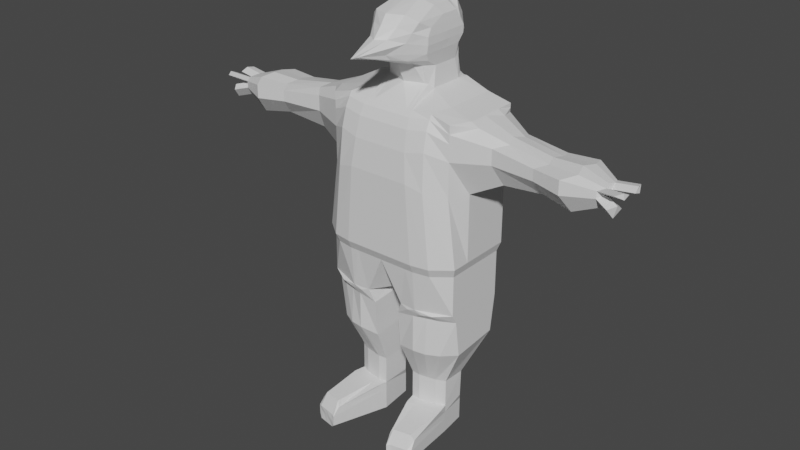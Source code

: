 # Source: TinyPenguin.blend  (saved by Blender 3.1.7; exported with 4.5.12 LTS)
import bpy
from mathutils import Matrix  # noqa: F401  (used for matrix-valued properties, if any)

bpy.ops.wm.read_factory_settings(use_empty=True)
scene = bpy.context.scene
scene.name = 'Scene'

# ---- collections
col_collection = bpy.data.collections.new('Collection'); scene.collection.children.link(col_collection)

# ---- materials (node trees are filled in below, after node groups)
mat_material_001 = bpy.data.materials.new('Material.001')
mat_material_001.use_transparent_shadow = False

# ---- material node trees
mat_material_001.use_nodes = True; mat_material_001.node_tree.nodes.clear()
_N = mat_material_001.node_tree.nodes; _L = mat_material_001.node_tree.links
n0 = _N.new('ShaderNodeBsdfPrincipled'); n0.name = 'Principled BSDF'; n0.location = (10, 300)
n0.distribution = 'GGX'
n0.subsurface_method = 'RANDOM_WALK_SKIN'
n0.inputs[3].default_value = 1.45
n0.inputs[27].default_value = (0.0, 0.0, 0.0, 1.0)
n0.inputs[28].default_value = 1.0
n1 = _N.new('ShaderNodeOutputMaterial'); n1.name = 'Material Output'; n1.location = (300, 300)
_L.new(n0.outputs[0], n1.inputs[0])
n1.is_active_output = True

# ---- world
world_world = bpy.data.worlds.new('World'); scene.world = world_world
world_world.use_nodes = True; world_world.node_tree.nodes.clear()
_N = world_world.node_tree.nodes; _L = world_world.node_tree.links
n0 = _N.new('ShaderNodeOutputWorld'); n0.name = 'World Output'; n0.location = (300, 300)
n1 = _N.new('ShaderNodeBackground'); n1.name = 'Background'; n1.location = (10, 300)
n1.inputs[0].default_value = (0.05088, 0.05088, 0.05088, 1.0)
_L.new(n1.outputs[0], n0.inputs[0])
n0.is_active_output = True
world_world.color = (0.05088, 0.05088, 0.05088)
world_world.use_sun_shadow = False
world_world.sun_shadow_jitter_overblur = 0.0

# ---- meshes
me_cube_002 = bpy.data.meshes.new('Cube.002')
me_cube_002.from_pydata([(0.0, -0.2341, 0.5156), (0.0, 0.4059, 3.288), (0.0, 1.35, 0.5156), (0.0, 1.44, 3.285), (1.316, 0.08298, 0.5156), (1.157, 0.08298, 2.937), (1.316, 1.35, 0.5156), (1.316, 1.44, 2.937), (0.6581, 1.35, 0.5156), (0.4436, 1.231, 3.211), (0.6581, -0.2341, 0.5156), (0.4436, 0.6104, 3.214), (0.0, 0.5434, 4.618), (0.0, 1.022, 4.615), (0.4674, 0.7796, 4.355), (0.4674, 1.107, 4.353), (0.329, 1.35, 0.5156), (0.329, 0.5173, 3.288), (0.329, 1.346, 3.285), (0.329, -0.2341, 0.5156), (0.1935, 0.5434, 4.605), (0.1935, 1.022, 4.602), (0.0, -0.8061, 3.945), (0.0, 1.44, 3.819), (0.4793, 1.155, 3.819), (0.4793, 0.3753, 3.822), (0.02876, -0.6947, 3.945), (0.329, 1.346, 3.819), (0.0, 1.44, 3.552), (0.4056, 1.175, 3.552), (0.0, 0.243, 3.616), (0.4056, 0.6891, 3.555), (0.2204, 0.3544, 3.616), (0.329, 1.346, 3.552), (0.0, -0.1356, 4.281), (0.5031, 0.3753, 4.089), (0.2204, -0.02418, 4.281), (0.329, 1.44, 4.217), (0.0, 1.44, 4.217), (0.5031, 1.25, 4.086), (0.0, -0.2341, 1.901), (0.0, 1.35, 1.901), (1.316, 1.35, 1.726), (1.157, 0.08298, 1.726), (0.5509, -0.2341, 1.901), (0.5509, 1.35, 1.901), (0.329, 1.35, 1.901), (0.329, -0.2341, 1.901), (0.0, -0.1804, 2.399), (0.0, 1.44, 2.593), (1.316, 1.44, 2.331), (1.157, 0.08298, 2.331), (0.4972, -0.1804, 2.399), (0.4972, 1.44, 2.593), (0.329, 1.44, 2.593), (0.329, -0.1804, 2.399), (0.0, -0.1004, 2.746), (0.0, 1.44, 2.939), (1.316, 1.44, 2.634), (1.157, 0.08298, 2.634), (0.4704, -0.1004, 2.746), (0.4704, 1.44, 2.939), (0.329, 1.44, 2.939), (0.329, -0.1004, 2.746), (0.0, -0.01921, 2.919), (0.0, 1.44, 3.112), (1.316, 1.44, 2.785), (1.157, 0.08298, 2.785), (0.457, -0.01921, 2.919), (0.457, 1.44, 3.112), (0.329, 1.44, 3.112), (0.329, -0.01921, 2.919), (0.0, 0.08251, 3.005), (0.0, 1.44, 3.199), (1.316, 1.44, 2.861), (1.157, 0.08298, 2.861), (0.4503, 0.08251, 3.005), (0.4503, 1.44, 3.199), (0.329, 1.44, 3.199), (0.329, 0.08251, 3.005), (0.0, 1.44, 4.018), (0.4972, 1.249, 3.953), (0.0, -0.2888, 4.113), (0.5016, 0.3753, 3.955), (0.1661, -0.1774, 4.113), (0.329, 1.44, 4.018), (0.0, -0.2154, 3.781), (0.4436, 0.4487, 3.688), (0.1661, -0.1039, 3.781), (0.329, 1.346, 3.686), (0.0, 1.44, 3.686), (0.4436, 1.175, 3.686), (0.3863, 1.346, 3.285), (0.4936, -0.2341, 0.5156), (0.3251, 1.073, 4.517), (0.4936, 1.35, 0.5156), (0.3863, 0.5375, 3.288), (0.3764, 0.6615, 4.501), (0.3863, 1.289, 3.819), (0.1557, -0.2062, 3.883), (0.332, 0.4631, 3.586), (0.3863, 1.289, 3.552), (0.3922, 1.353, 4.178), (0.3856, 0.129, 4.185), (0.44, -0.2341, 1.901), (0.44, 1.35, 1.901), (0.4131, -0.1804, 2.399), (0.4131, 1.44, 2.593), (0.3997, -0.1004, 2.746), (0.3997, 1.44, 2.939), (0.393, -0.01921, 2.919), (0.393, 1.44, 3.112), (0.3897, 0.08251, 3.005), (0.3897, 1.44, 3.199), (0.3317, 0.05242, 4.034), (0.4131, 1.384, 3.985), (0.3049, 0.1259, 3.734), (0.3863, 1.289, 3.686), (0.0, 0.7616, 0.5156), (0.0, 0.8351, 3.285), (1.316, 0.7616, 0.5156), (1.316, 0.7616, 2.937), (0.4436, 0.9887, 3.211), (0.6579, -0.1048, -0.3741), (0.0, 0.8067, 4.615), (0.4674, 0.9952, 4.353), (0.1935, 0.8067, 4.602), (0.4793, 0.9152, 3.819), (0.0, 0.2732, 3.881), (0.0, 0.7536, 3.583), (0.4056, 1.028, 3.552), (0.5031, 0.8483, 4.086), (0.0, 0.6084, 4.248), (1.316, 0.7616, 1.726), (0.0, 0.7616, 1.901), (0.0, 0.7616, 2.593), (0.9335, 1.35, 1.813), (0.0, 0.7616, 2.939), (0.0, 0.7616, 3.112), (0.8541, -0.1783, 1.813), (0.0, 0.7616, 3.199), (0.0, 0.5318, 4.064), (0.4972, 0.9152, 3.953), (0.0, 0.5686, 3.732), (0.4436, 0.9519, 3.686), (0.3764, 0.9009, 4.498), (0.6579, 1.301, -0.3741), (0.0, 1.138, 3.285), (1.316, 1.101, 0.5156), (0.0, 0.9198, 4.615), (0.0, 0.8567, 3.85), (0.0, 1.097, 3.568), (0.0, 1.024, 4.232), (0.0, 1.101, 1.901), (0.0, 1.101, 2.593), (0.0, 1.101, 2.939), (0.0, 1.101, 3.112), (0.0, 1.101, 3.199), (0.0, 0.986, 4.041), (0.0, 1.004, 3.709), (0.0, 1.101, 0.5156), (1.316, 1.101, 2.937), (0.4436, 1.071, 3.211), (0.4674, 1.084, 4.353), (0.1935, 0.9198, 4.602), (1.267, 0.1287, -0.3741), (0.4793, 1.101, 3.819), (0.4056, 1.091, 3.552), (0.5031, 1.001, 4.086), (1.316, 1.101, 1.726), (0.8005, 0.1564, 3.037), (0.9871, 1.35, 0.5156), (1.449, 1.101, 2.861), (0.4972, 1.101, 3.953), (0.4436, 1.053, 3.686), (0.3764, 1.002, 4.498), (0.0, 0.4223, 0.5156), (1.316, 0.4223, 2.937), (0.4436, 0.8635, 3.211), (1.267, 1.301, -0.3741), (0.4674, 0.8805, 4.353), (0.1935, 0.6953, 4.602), (0.4793, 0.7534, 3.819), (0.4056, 0.9226, 3.552), (0.5031, 0.7199, 4.086), (1.316, 0.4223, 1.726), (0.9871, -0.1783, 0.5156), (0.8799, 1.44, 3.037), (1.449, 0.4223, 2.861), (0.5016, 0.7534, 3.953), (0.4436, 0.8085, 3.686), (0.3764, 0.8014, 4.498), (0.0, 0.5325, 3.285), (1.316, 0.4223, 0.5156), (0.0, 0.6953, 4.615), (0.0, -0.3104, 3.911), (0.0, 0.4103, 3.598), (0.0, 0.1925, 4.263), (0.0, 0.4223, 1.901), (0.0, 0.4223, 2.593), (0.0, 0.4223, 2.939), (0.0, 0.4223, 3.112), (0.0, 0.4223, 3.199), (0.0, 0.07762, 4.087), (0.0, 0.1327, 3.755), (0.8273, -0.1243, 2.462), (0.9067, 1.44, 2.462), (0.8139, -0.04425, 2.787), (0.8933, 1.44, 2.787), (0.8072, 0.03696, 2.949), (0.8866, 1.44, 2.949), (0.8039, 0.08298, 3.03), (0.8833, 1.44, 3.03), (0.8799, 0.7983, 3.037), (0.3535, 1.301, -0.3741), (0.8799, 1.119, 3.037), (0.8799, 0.4774, 3.037), (0.0, 0.4426, -0.3741), (0.0, -0.0133, 4.449), (0.488, 0.4625, 4.222), (0.2747, 0.09814, 4.449), (0.329, 1.284, 4.486), (0.0, 1.284, 4.486), (0.488, 1.178, 4.219), (0.4191, 1.213, 4.345), (0.4396, 0.2338, 4.336), (0.488, 0.8561, 4.219), (0.0, 0.5651, 4.431), (0.0, 0.8982, 4.424), (0.488, 0.9686, 4.219), (0.488, 0.7674, 4.219), (0.0, 0.232, 4.439), (0.0, 0.4426, 0.3584), (0.0, -0.1645, 0.3584), (0.3535, 1.301, 0.3584), (0.0, 1.301, 0.3584), (1.267, 1.07, 0.3584), (1.267, 1.301, 0.3584), (0.9622, -0.113, 0.3584), (1.267, 0.1287, 0.3584), (0.9622, 1.301, 0.3584), (0.6579, 1.301, 0.3584), (0.5057, -0.1645, 0.3584), (0.6579, -0.1645, 0.3584), (0.5057, 1.301, 0.3584), (0.3535, -0.1645, 0.3584), (0.0, 1.07, 0.3584), (0.0, 0.7564, 0.3584), (1.267, 0.4426, 0.3584), (1.267, 0.7564, 0.3584), (0.3535, -0.08184, -0.3741), (0.0, 1.07, -0.3741), (1.267, 0.7564, -0.3741), (0.3535, 0.7564, -0.3741), (0.2513, 1.301, -0.5338), (1.267, 0.2266, -0.5442), (0.2513, -0.03724, -0.6076), (1.267, 1.301, -0.4703), (0.2513, 1.155, -1.217), (0.2513, 0.02627, -1.291), (1.267, 0.3218, -1.228), (1.267, 1.206, -1.154), (0.292, 0.8425, -1.945), (0.3052, 0.3027, -1.945), (0.9348, 0.426, -1.945), (0.948, 0.8425, -1.945), (0.3052, 0.8425, -2.459), (0.3052, 0.3027, -2.459), (0.9348, 0.426, -2.459), (0.9348, 0.8425, -2.459), (0.3604, 0.9185, -3.006), (0.3052, 0.3027, -3.006), (0.9348, 0.426, -3.009), (0.8795, 0.9185, -3.009), (0.347, 0.09671, -2.459), (0.9766, 0.2199, -2.459), (0.6114, -0.7805, -2.943), (1.048, -0.6573, -2.943), (1.86, 1.152, 2.552), (1.86, 1.152, 2.369), (1.764, 0.3307, 2.552), (1.764, 0.3307, 2.369), (3.055, 0.1509, 2.338), (1.764, 0.3307, 2.644), (1.86, 1.152, 2.644), (1.86, 0.9467, 2.003), (1.86, 0.7414, 2.003), (3.055, 0.1509, 2.5), (1.94, 0.9467, 2.69), (3.139, 1.147, 2.338), (3.139, 1.147, 2.5), (1.86, 0.536, 2.003), (1.94, 0.536, 2.69), (1.86, 0.7414, 2.736), (2.611, 1.095, 2.499), (2.611, 1.095, 2.366), (2.541, 0.2739, 2.499), (2.541, 0.2739, 2.366), (3.542, 0.3673, 2.356), (2.541, 0.2739, 2.565), (2.611, 1.095, 2.565), (2.611, 0.8898, 2.1), (2.611, 0.6845, 2.1), (3.542, 0.3673, 2.438), (2.669, 0.8898, 2.598), (3.542, 0.3673, 2.479), (3.641, 0.4938, 2.401), (2.611, 0.4792, 2.1), (2.669, 0.4792, 2.598), (2.611, 0.6845, 2.632), (3.962, 0.3709, 2.567), (3.055, 0.1509, 2.58), (3.139, 1.147, 2.58), (3.139, 0.8984, 2.016), (3.139, 0.6492, 2.016), (3.982, 0.4974, 2.51), (3.21, 0.8984, 2.621), (3.883, 0.2444, 2.547), (3.982, 0.3709, 2.469), (3.139, 0.4001, 2.016), (3.21, 0.4001, 2.621), (3.139, 0.6492, 2.661), (3.585, 0.8733, 2.438), (3.585, 0.8733, 2.356), (3.585, 0.8733, 2.479), (3.585, 0.7468, 2.192), (3.585, 0.6203, 2.192), (3.641, 0.7468, 2.401), (3.621, 0.7468, 2.499), (3.641, 0.6203, 2.442), (3.641, 0.6203, 2.319), (3.585, 0.4938, 2.192), (3.621, 0.4938, 2.499), (3.585, 0.6203, 2.52), (3.876, 0.5194, 2.256), (3.821, 0.3929, 2.129), (3.778, 0.2664, 2.293), (3.876, 0.3929, 2.338), (3.941, 0.9061, 2.513), (3.996, 0.7796, 2.435), (3.977, 0.7796, 2.534), (3.996, 0.6531, 2.476), (0.8795, 0.9185, -2.733), (0.3604, 0.9185, -2.733), (0.3052, 0.3027, -2.733), (0.9348, 0.426, -2.733), (0.6114, -0.7805, -2.755), (1.048, -0.6573, -2.755), (0.3604, 0.9185, -2.596), (0.3052, 0.3027, -2.596), (0.9348, 0.426, -2.596), (0.5854, -0.654, -2.596), (1.023, -0.5308, -2.596), (0.8795, 0.9185, -2.596), (0.8795, 0.9185, -2.87), (0.3604, 0.9185, -2.87), (0.3052, 0.3027, -2.87), (0.9348, 0.426, -2.87), (0.6114, -0.7805, -2.849), (1.048, -0.6573, -2.849), (0.8101, 1.301, -0.4703), (0.8101, 0.02669, -0.5442), (0.8101, 1.301, -1.154), (0.8101, -0.01414, -1.228), (0.62, 0.8251, -1.945), (0.62, 0.3189, -1.945), (0.62, 0.8251, -2.459), (0.62, 0.3189, -2.459), (0.62, 0.9185, -3.006), (0.62, 0.3644, -3.006), (0.6618, 0.1583, -2.459), (0.832, -0.7189, -3.006), (0.832, -0.7189, -2.733), (0.62, 0.9185, -2.733), (0.62, 0.9185, -2.596), (0.7946, -0.5924, -2.503), (0.8299, -0.7189, -2.849), (0.62, 0.9185, -2.87), (0.9622, 1.301, -0.4222), (0.9622, -0.04084, -0.4222), (0.5818, 1.301, -0.4703), (0.5818, 1.301, -1.154), (0.456, 0.8251, -1.945), (0.4626, 0.8251, -2.459), (0.4626, 0.9185, -3.006), (0.4626, 0.9185, -2.733), (0.4626, 0.9185, -2.596), (0.4626, 0.9185, -2.87), (0.5818, -0.04663, -0.5442), (0.5818, -0.04663, -1.228), (0.4626, 0.2881, -1.945), (0.4626, 0.2881, -2.459), (0.4626, 0.3335, -3.006), (0.5044, 0.1275, -2.459), (0.6746, -0.7497, -3.006), (0.6746, -0.7497, -2.733), (0.6373, -0.6232, -2.503), (0.7207, -0.7497, -2.849), (0.5057, 1.301, -0.4222), (1.038, 0.1, -0.5442), (0.5057, -0.1048, -0.4222), (1.038, 0.1, -1.228), (0.7774, 0.3497, -1.945), (0.7774, 0.3497, -2.459), (0.7774, 0.3952, -3.006), (0.8192, 0.1891, -2.459), (0.9894, -0.6881, -3.006), (0.9894, -0.6881, -2.733), (0.952, -0.5616, -2.503), (0.9392, -0.6881, -2.849), (1.038, 1.301, -0.4703), (1.038, 1.301, -1.154), (0.784, 0.8251, -1.945), (0.7774, 0.8251, -2.459), (0.7774, 0.9185, -3.006), (0.7774, 0.9185, -2.733), (0.7774, 0.9185, -2.596), (0.7774, 0.9185, -2.87), (0.772, -0.0775, -0.4463), (0.772, 1.301, -0.4463)], [], [(157, 147, 3, 73), (212, 187, 7, 74), (188, 177, 5, 75), (79, 17, 1, 72), (240, 179, 146), (231, 218, 12, 194), (216, 178, 11, 170), (237, 236, 179), (211, 170, 11, 76), (113, 92, 9, 77), (181, 194, 12, 20), (221, 222, 13, 21), (225, 219, 14, 97), (229, 223, 15, 163), (218, 220, 20, 12), (224, 221, 21, 94), (191, 181, 20, 97), (73, 3, 18, 78), (16, 95, 244, 234), (112, 96, 17, 79), (117, 89, 27, 98), (86, 88, 26, 22), (174, 91, 24, 166), (116, 87, 25, 99), (89, 90, 23, 27), (204, 86, 22, 195), (192, 1, 30, 196), (18, 3, 28, 33), (96, 11, 31, 100), (162, 9, 29, 167), (1, 17, 32, 30), (92, 18, 33, 101), (115, 85, 37, 102), (82, 84, 36, 34), (173, 81, 39, 168), (114, 83, 35, 103), (85, 80, 38, 37), (203, 82, 34, 197), (93, 104, 47, 19), (2, 41, 46, 16), (95, 105, 45, 8), (186, 139, 44, 10), (19, 47, 40, 0), (193, 185, 43, 4), (171, 136, 42, 6), (160, 153, 41, 2), (104, 106, 55, 47), (41, 49, 54, 46), (105, 107, 53, 45), (139, 205, 52, 44), (47, 55, 48, 40), (188, 75, 67), (136, 206, 50, 42), (153, 154, 49, 41), (106, 108, 63, 55), (49, 57, 62, 54), (107, 109, 61, 53), (205, 207, 60, 52), (55, 63, 56, 48), (133, 169, 285, 286), (206, 208, 58, 50), (154, 155, 57, 49), (108, 110, 71, 63), (57, 65, 70, 62), (109, 111, 69, 61), (207, 209, 68, 60), (63, 71, 64, 56), (160, 2, 235, 246), (208, 210, 66, 58), (155, 156, 65, 57), (110, 112, 79, 71), (65, 73, 78, 70), (111, 113, 77, 69), (209, 211, 76, 68), (71, 79, 72, 64), (67, 59, 280, 283), (210, 212, 74, 66), (156, 157, 73, 65), (195, 22, 82, 203), (27, 23, 80, 85), (99, 25, 83, 114), (166, 24, 81, 173), (22, 26, 84, 82), (98, 27, 85, 115), (196, 30, 86, 204), (33, 28, 90, 89), (100, 31, 87, 116), (167, 29, 91, 174), (30, 32, 88, 86), (101, 33, 89, 117), (29, 101, 117, 91), (32, 100, 116, 88), (24, 98, 115, 81), (26, 99, 114, 84), (70, 78, 113, 111), (68, 76, 112, 110), (62, 70, 111, 109), (60, 68, 110, 108), (54, 62, 109, 107), (52, 60, 108, 106), (46, 54, 107, 105), (44, 52, 106, 104), (16, 46, 105, 95), (10, 44, 104, 93), (84, 114, 103, 36), (81, 115, 102, 39), (9, 92, 101, 29), (17, 96, 100, 32), (88, 116, 99, 26), (91, 117, 98, 24), (76, 11, 96, 112), (180, 191, 97, 14), (223, 224, 94, 15), (220, 225, 97, 20), (78, 18, 92, 113), (95, 8, 241, 244), (176, 118, 247, 232), (163, 175, 145, 125), (183, 130, 144, 190), (151, 129, 143, 159), (182, 127, 142, 189), (150, 128, 141, 158), (201, 202, 140, 138), (50, 58, 278, 279), (200, 201, 138, 137), (121, 188, 292, 293), (199, 200, 137, 135), (172, 161, 121), (198, 199, 135, 134), (188, 67, 283, 292), (176, 198, 134, 118), (148, 169, 133, 120), (158, 141, 132, 152), (189, 142, 131, 184), (178, 122, 130, 183), (147, 119, 129, 151), (159, 143, 128, 150), (190, 144, 127, 182), (8, 171, 240, 241), (175, 164, 126, 145), (230, 226, 125, 180), (164, 149, 124, 126), (120, 193, 248, 249), (215, 162, 122, 213), (228, 227, 124, 149), (2, 16, 234, 235), (58, 66, 284, 278), (202, 192, 119, 140), (74, 7, 161, 172), (186, 10, 243, 238), (222, 228, 149, 13), (187, 9, 162, 215), (93, 19, 245, 242), (21, 13, 149, 164), (94, 21, 164, 175), (4, 186, 238, 239), (90, 159, 150, 23), (3, 147, 151, 28), (80, 158, 152, 38), (6, 42, 169, 148), (161, 215, 213, 121), (51, 185, 291, 281), (185, 133, 286, 291), (43, 185, 51), (23, 150, 158, 80), (28, 151, 159, 90), (15, 94, 175, 163), (118, 160, 246, 247), (130, 167, 174, 144), (127, 166, 173, 142), (138, 140, 157, 156), (137, 138, 156, 155), (135, 137, 155, 154), (134, 135, 154, 153), (118, 134, 153, 160), (142, 173, 168, 131), (122, 162, 167, 130), (144, 174, 166, 127), (226, 229, 163, 125), (140, 119, 147, 157), (72, 1, 192, 202), (219, 230, 180, 14), (87, 190, 182, 25), (11, 178, 183, 31), (83, 189, 184, 35), (0, 40, 198, 176), (40, 48, 199, 198), (48, 56, 200, 199), (56, 64, 201, 200), (64, 72, 202, 201), (25, 182, 189, 83), (31, 183, 190, 87), (193, 4, 239, 248), (125, 145, 191, 180), (129, 196, 204, 143), (128, 195, 203, 141), (169, 50, 279, 285), (171, 6, 237, 240), (121, 177, 188), (121, 213, 216, 177), (120, 133, 185, 193), (141, 203, 197, 132), (119, 192, 196, 129), (143, 204, 195, 128), (19, 0, 233, 245), (145, 126, 181, 191), (126, 124, 194, 181), (148, 120, 249, 236), (213, 122, 178, 216), (227, 231, 194, 124), (0, 176, 232, 233), (42, 50, 169), (66, 74, 172), (6, 148, 236, 237), (59, 51, 281, 280), (7, 187, 215, 161), (66, 172, 288, 284), (172, 121, 293, 288), (69, 77, 212, 210), (67, 75, 211, 209), (61, 69, 210, 208), (59, 67, 209, 207), (53, 61, 208, 206), (51, 59, 207, 205), (45, 53, 206, 136), (43, 51, 205, 139), (8, 45, 136, 171), (4, 43, 139, 186), (75, 5, 170, 211), (177, 216, 170, 5), (10, 93, 242, 243), (77, 9, 187, 212), (132, 197, 231, 227), (35, 184, 230, 219), (131, 168, 229, 226), (38, 152, 228, 222), (152, 132, 227, 228), (184, 131, 226, 230), (36, 103, 225, 220), (39, 102, 224, 223), (102, 37, 221, 224), (34, 36, 220, 218), (168, 39, 223, 229), (103, 35, 219, 225), (37, 38, 222, 221), (197, 34, 218, 231), (233, 232, 217), (419, 410, 360, 380), (214, 146, 398, 254), (253, 217, 247, 251), (246, 235, 251), (252, 165, 255), (235, 234, 214), (248, 239, 165), (214, 251, 235), (232, 247, 217), (234, 244, 214), (240, 237, 179), (244, 146, 214), (242, 250, 123), (251, 214, 253), (244, 241, 146), (245, 233, 250), (247, 246, 251), (249, 248, 252), (238, 243, 123), (252, 248, 165), (250, 217, 253), (238, 123, 165), (243, 242, 123), (242, 245, 250), (236, 252, 179), (241, 240, 146), (239, 238, 165), (236, 249, 252), (217, 250, 233), (256, 254, 258, 259), (179, 252, 257), (418, 388, 361, 399), (253, 254, 256), (165, 123, 379, 255), (253, 214, 254), (123, 250, 256, 400), (250, 253, 256), (252, 255, 257), (146, 179, 257, 378), (411, 261, 265, 412), (388, 256, 259, 389), (410, 257, 261, 411), (257, 255, 260, 261), (390, 263, 267, 391), (259, 258, 262, 263), (389, 259, 263, 390), (261, 260, 264, 265), (417, 354, 273, 414), (265, 264, 268, 269), (412, 265, 269, 413), (263, 262, 266, 267), (404, 414, 273, 272), (356, 355, 270, 271), (350, 268, 275, 352), (354, 357, 272, 273), (397, 358, 276, 394), (404, 272, 277, 406), (391, 267, 274, 393), (356, 271, 276, 358), (293, 292, 308, 309), (284, 288, 304, 300), (280, 281, 297, 296), (281, 291, 307, 297), (283, 280, 296, 299), (288, 293, 309, 304), (285, 279, 295, 301), (279, 278, 294, 295), (278, 284, 300, 294), (292, 283, 299, 308), (286, 285, 301, 302), (291, 286, 302, 307), (307, 302, 314, 319), (309, 308, 320, 321), (300, 304, 316, 312), (297, 307, 319, 282), (296, 297, 282, 287), (299, 296, 287, 311), (304, 309, 321, 316), (301, 295, 289, 313), (295, 294, 290, 289), (294, 300, 312, 290), (308, 299, 311, 320), (302, 301, 313, 314), (321, 320, 332, 333), (287, 282, 298, 303), (312, 316, 328, 324), (282, 319, 331, 298), (311, 287, 303, 305), (316, 321, 333, 328), (313, 289, 323, 325), (289, 290, 322, 323), (290, 312, 324, 322), (320, 311, 305, 332), (314, 313, 325, 326), (319, 314, 326, 331), (330, 306, 337, 334), (305, 306, 318, 317), (332, 329, 328, 333), (306, 330, 327, 329), (323, 327, 330, 325), (326, 325, 330), (326, 330, 331), (303, 306, 305), (322, 324, 327), (324, 328, 340, 338), (306, 303, 298), (323, 322, 327), (310, 317, 318, 315), (306, 329, 315, 318), (329, 332, 310, 315), (332, 305, 317, 310), (337, 336, 335, 334), (331, 330, 334, 335), (298, 331, 335, 336), (306, 298, 336, 337), (338, 340, 341, 339), (327, 324, 338, 339), (329, 327, 339, 341), (328, 329, 341, 340), (349, 344, 346, 351), (396, 351, 346, 395), (353, 350, 345, 342), (357, 345, 347, 359), (349, 348, 343, 344), (416, 353, 342, 415), (413, 269, 353, 416), (267, 266, 348, 349), (269, 268, 350, 353), (393, 274, 351, 396), (267, 349, 351, 274), (345, 350, 352, 347), (272, 357, 359, 277), (344, 356, 358, 346), (395, 346, 358, 397), (342, 345, 357, 354), (344, 343, 355, 356), (415, 342, 354, 417), (385, 373, 377, 387), (407, 372, 376, 409), (405, 370, 375, 408), (383, 366, 374, 386), (386, 374, 373, 385), (408, 375, 372, 407), (403, 367, 370, 405), (392, 369, 371, 394), (409, 376, 371, 406), (392, 384, 368, 369), (382, 364, 366, 383), (387, 377, 368, 384), (401, 363, 365, 402), (402, 365, 367, 403), (380, 360, 362, 381), (399, 361, 363, 401), (381, 362, 364, 382), (258, 381, 382, 262), (254, 380, 381, 258), (355, 387, 384, 270), (262, 382, 383, 266), (271, 270, 384, 392), (271, 392, 394, 276), (348, 386, 385, 343), (266, 383, 386, 348), (343, 385, 387, 355), (372, 395, 397, 376), (370, 393, 396, 375), (375, 396, 395, 372), (367, 391, 393, 370), (376, 397, 394, 371), (363, 389, 390, 365), (365, 390, 391, 367), (361, 388, 389, 363), (400, 256, 388, 418), (398, 419, 380, 254), (146, 378, 419, 398), (123, 400, 418, 379), (255, 399, 401, 260), (264, 402, 403, 268), (260, 401, 402, 264), (359, 409, 406, 277), (268, 403, 405, 275), (352, 408, 407, 347), (275, 405, 408, 352), (347, 407, 409, 359), (373, 415, 417, 377), (366, 413, 416, 374), (374, 416, 415, 373), (369, 404, 406, 371), (369, 368, 414, 404), (364, 412, 413, 366), (377, 417, 414, 368), (360, 410, 411, 362), (362, 411, 412, 364), (379, 418, 399, 255), (378, 257, 410, 419)])
_uv = me_cube_002.uv_layers.new(name='UVMap')
_uv.uv.foreach_set('vector', [0.6172, 0.1875, 0.625, 0.1875, 0.625, 0.25, 0.6172, 0.25, 0.6172, 0.4375, 0.625, 0.4375, 0.625, 0.5, 0.6172, 0.5, 0.6172, 0.6875, 0.625, 0.6875, 0.625, 0.75, 0.6172, 0.75, 0.6172, 0.9375, 0.625, 0.9375, 0.625, 1.0, 0.6172, 1.0, 0.375, 0.4375, 0.375, 0.5, 0.375, 0.375, 0.625, 0.0625, 0.625, 0.0, 0.625, 0.0, 0.625, 0.0625, 0.6875, 0.6875, 0.75, 0.6875, 0.75, 0.75, 0.6875, 0.75, 0.375, 0.5, 0.375, 0.5625, 0.375, 0.5, 0.6172, 0.8125, 0.625, 0.8125, 0.625, 0.875, 0.6172, 0.875, 0.6172, 0.3438, 0.625, 0.3438, 0.625, 0.375, 0.6172, 0.375, 0.8125, 0.6875, 0.875, 0.6875, 0.875, 0.75, 0.8125, 0.75, 0.625, 0.3125, 0.625, 0.25, 0.625, 0.25, 0.625, 0.3125, 0.625, 0.9062, 0.625, 0.875, 0.625, 0.875, 0.625, 0.9062, 0.75, 0.5625, 0.75, 0.5, 0.75, 0.5, 0.75, 0.5625, 0.625, 1.0, 0.625, 0.9375, 0.625, 0.9375, 0.625, 1.0, 0.625, 0.3438, 0.625, 0.3125, 0.625, 0.3125, 0.625, 0.3438, 0.7812, 0.6875, 0.8125, 0.6875, 0.8125, 0.75, 0.7813, 0.75, 0.6172, 0.25, 0.625, 0.25, 0.625, 0.3125, 0.6172, 0.3125, 0.375, 0.3125, 0.375, 0.3438, 0.375, 0.3438, 0.375, 0.3125, 0.6172, 0.9062, 0.625, 0.9062, 0.625, 0.9375, 0.6172, 0.9375, 0.625, 0.3438, 0.625, 0.3125, 0.625, 0.3125, 0.625, 0.3438, 0.625, 1.0, 0.625, 0.9375, 0.625, 0.9375, 0.625, 1.0, 0.75, 0.5625, 0.75, 0.5, 0.75, 0.5, 0.75, 0.5625, 0.625, 0.9063, 0.625, 0.875, 0.625, 0.875, 0.625, 0.9063, 0.625, 0.3125, 0.625, 0.25, 0.625, 0.25, 0.625, 0.3125, 0.625, 0.0625, 0.625, 0.0, 0.625, 0.0, 0.625, 0.0625, 0.625, 0.0625, 0.625, 0.0, 0.625, 0.0, 0.625, 0.0625, 0.625, 0.3125, 0.625, 0.25, 0.625, 0.25, 0.625, 0.3125, 0.625, 0.9062, 0.625, 0.875, 0.625, 0.875, 0.625, 0.9063, 0.75, 0.5625, 0.75, 0.5, 0.75, 0.5, 0.75, 0.5625, 0.625, 1.0, 0.625, 0.9375, 0.625, 0.9375, 0.625, 1.0, 0.625, 0.3438, 0.625, 0.3125, 0.625, 0.3125, 0.625, 0.3438, 0.625, 0.3437, 0.625, 0.3125, 0.625, 0.3125, 0.625, 0.3438, 0.625, 1.0, 0.625, 0.9375, 0.625, 0.9375, 0.625, 1.0, 0.75, 0.5625, 0.75, 0.5, 0.75, 0.5, 0.75, 0.5625, 0.625, 0.9062, 0.625, 0.875, 0.625, 0.875, 0.625, 0.9062, 0.625, 0.3125, 0.625, 0.25, 0.625, 0.25, 0.625, 0.3125, 0.625, 0.0625, 0.625, 0.0, 0.625, 0.0, 0.625, 0.0625, 0.375, 0.9062, 0.5, 0.9062, 0.5, 0.9375, 0.375, 0.9375, 0.375, 0.25, 0.5, 0.25, 0.5, 0.3125, 0.375, 0.3125, 0.375, 0.3438, 0.5, 0.3438, 0.5, 0.375, 0.375, 0.375, 0.375, 0.8125, 0.5, 0.8125, 0.5, 0.875, 0.375, 0.875, 0.375, 0.9375, 0.5, 0.9375, 0.5, 1.0, 0.375, 1.0, 0.375, 0.6875, 0.5, 0.6875, 0.5, 0.75, 0.375, 0.75, 0.375, 0.4375, 0.5, 0.4375, 0.5, 0.5, 0.375, 0.5, 0.375, 0.1875, 0.5, 0.1875, 0.5, 0.25, 0.375, 0.25, 0.5, 0.9062, 0.5625, 0.9062, 0.5625, 0.9375, 0.5, 0.9375, 0.5, 0.25, 0.5625, 0.25, 0.5625, 0.3125, 0.5, 0.3125, 0.5, 0.3438, 0.5625, 0.3438, 0.5625, 0.375, 0.5, 0.375, 0.5, 0.8125, 0.5625, 0.8125, 0.5625, 0.875, 0.5, 0.875, 0.5, 0.9375, 0.5625, 0.9375, 0.5625, 1.0, 0.5, 1.0, 0.6172, 0.6875, 0.6172, 0.75, 0.6094, 0.75, 0.5, 0.4375, 0.5625, 0.4375, 0.5625, 0.5, 0.5, 0.5, 0.5, 0.1875, 0.5625, 0.1875, 0.5625, 0.25, 0.5, 0.25, 0.5625, 0.9062, 0.5938, 0.9062, 0.5938, 0.9375, 0.5625, 0.9375, 0.5625, 0.25, 0.5938, 0.25, 0.5938, 0.3125, 0.5625, 0.3125, 0.5625, 0.3438, 0.5938, 0.3438, 0.5938, 0.375, 0.5625, 0.375, 0.5625, 0.8125, 0.5938, 0.8125, 0.5938, 0.875, 0.5625, 0.875, 0.5625, 0.9375, 0.5938, 0.9375, 0.5938, 1.0, 0.5625, 1.0, 0.5, 0.625, 0.5, 0.5625, 0.5, 0.5625, 0.5, 0.625, 0.5625, 0.4375, 0.5938, 0.4375, 0.5938, 0.5, 0.5625, 0.5, 0.5625, 0.1875, 0.5938, 0.1875, 0.5938, 0.25, 0.5625, 0.25, 0.5938, 0.9062, 0.6094, 0.9062, 0.6094, 0.9375, 0.5938, 0.9375, 0.5938, 0.25, 0.6094, 0.25, 0.6094, 0.3125, 0.5938, 0.3125, 0.5938, 0.3438, 0.6094, 0.3437, 0.6094, 0.375, 0.5938, 0.375, 0.5938, 0.8125, 0.6094, 0.8125, 0.6094, 0.875, 0.5938, 0.875, 0.5938, 0.9375, 0.6094, 0.9375, 0.6094, 1.0, 0.5938, 1.0, 0.375, 0.1875, 0.375, 0.25, 0.375, 0.25, 0.375, 0.1875, 0.5938, 0.4375, 0.6094, 0.4375, 0.6094, 0.5, 0.5938, 0.5, 0.5938, 0.1875, 0.6094, 0.1875, 0.6094, 0.25, 0.5938, 0.25, 0.6094, 0.9062, 0.6172, 0.9062, 0.6172, 0.9375, 0.6094, 0.9375, 0.6094, 0.25, 0.6172, 0.25, 0.6172, 0.3125, 0.6094, 0.3125, 0.6094, 0.3437, 0.6172, 0.3438, 0.6172, 0.375, 0.6094, 0.375, 0.6094, 0.8125, 0.6172, 0.8125, 0.6172, 0.875, 0.6094, 0.875, 0.6094, 0.9375, 0.6172, 0.9375, 0.6172, 1.0, 0.6094, 1.0, 0.6094, 0.75, 0.5938, 0.75, 0.5938, 0.75, 0.6094, 0.75, 0.6094, 0.4375, 0.6172, 0.4375, 0.6172, 0.5, 0.6094, 0.5, 0.6094, 0.1875, 0.6172, 0.1875, 0.6172, 0.25, 0.6094, 0.25, 0.625, 0.0625, 0.625, 0.0, 0.625, 0.0, 0.625, 0.0625, 0.625, 0.3125, 0.625, 0.25, 0.625, 0.25, 0.625, 0.3125, 0.625, 0.9063, 0.625, 0.875, 0.625, 0.875, 0.625, 0.9062, 0.75, 0.5625, 0.75, 0.5, 0.75, 0.5, 0.75, 0.5625, 0.625, 1.0, 0.625, 0.9375, 0.625, 0.9375, 0.625, 1.0, 0.625, 0.3438, 0.625, 0.3125, 0.625, 0.3125, 0.625, 0.3437, 0.625, 0.0625, 0.625, 0.0, 0.625, 0.0, 0.625, 0.0625, 0.625, 0.3125, 0.625, 0.25, 0.625, 0.25, 0.625, 0.3125, 0.625, 0.9063, 0.625, 0.875, 0.625, 0.875, 0.625, 0.9063, 0.75, 0.5625, 0.75, 0.5, 0.75, 0.5, 0.75, 0.5625, 0.625, 1.0, 0.625, 0.9375, 0.625, 0.9375, 0.625, 1.0, 0.625, 0.3438, 0.625, 0.3125, 0.625, 0.3125, 0.625, 0.3438, 0.625, 0.375, 0.625, 0.3438, 0.625, 0.3438, 0.625, 0.375, 0.625, 0.9375, 0.625, 0.9063, 0.625, 0.9063, 0.625, 0.9375, 0.625, 0.375, 0.625, 0.3438, 0.625, 0.3437, 0.625, 0.375, 0.625, 0.9375, 0.625, 0.9063, 0.625, 0.9062, 0.625, 0.9375, 0.6094, 0.3125, 0.6172, 0.3125, 0.6172, 0.3438, 0.6094, 0.3437, 0.6094, 0.875, 0.6172, 0.875, 0.6172, 0.9062, 0.6094, 0.9062, 0.5938, 0.3125, 0.6094, 0.3125, 0.6094, 0.3437, 0.5938, 0.3438, 0.5938, 0.875, 0.6094, 0.875, 0.6094, 0.9062, 0.5938, 0.9062, 0.5625, 0.3125, 0.5938, 0.3125, 0.5938, 0.3438, 0.5625, 0.3438, 0.5625, 0.875, 0.5938, 0.875, 0.5938, 0.9062, 0.5625, 0.9062, 0.5, 0.3125, 0.5625, 0.3125, 0.5625, 0.3438, 0.5, 0.3438, 0.5, 0.875, 0.5625, 0.875, 0.5625, 0.9062, 0.5, 0.9062, 0.375, 0.3125, 0.5, 0.3125, 0.5, 0.3438, 0.375, 0.3438, 0.375, 0.875, 0.5, 0.875, 0.5, 0.9062, 0.375, 0.9062, 0.625, 0.9375, 0.625, 0.9062, 0.625, 0.9062, 0.625, 0.9375, 0.625, 0.375, 0.625, 0.3437, 0.625, 0.3438, 0.625, 0.375, 0.625, 0.375, 0.625, 0.3438, 0.625, 0.3438, 0.625, 0.375, 0.625, 0.9375, 0.625, 0.9062, 0.625, 0.9063, 0.625, 0.9375, 0.625, 0.9375, 0.625, 0.9063, 0.625, 0.9063, 0.625, 0.9375, 0.625, 0.375, 0.625, 0.3438, 0.625, 0.3438, 0.625, 0.375, 0.6172, 0.875, 0.625, 0.875, 0.625, 0.9062, 0.6172, 0.9062, 0.75, 0.6875, 0.7812, 0.6875, 0.7813, 0.75, 0.75, 0.75, 0.625, 0.375, 0.625, 0.3438, 0.625, 0.3438, 0.625, 0.375, 0.625, 0.9375, 0.625, 0.9062, 0.625, 0.9062, 0.625, 0.9375, 0.6172, 0.3125, 0.625, 0.3125, 0.625, 0.3438, 0.6172, 0.3438, 0.375, 0.3438, 0.375, 0.375, 0.375, 0.375, 0.375, 0.3438, 0.375, 0.0625, 0.375, 0.125, 0.375, 0.125, 0.375, 0.0625, 0.75, 0.5625, 0.7812, 0.5625, 0.7812, 0.625, 0.75, 0.625, 0.75, 0.6875, 0.75, 0.625, 0.75, 0.625, 0.75, 0.6875, 0.625, 0.1875, 0.625, 0.125, 0.625, 0.125, 0.625, 0.1875, 0.75, 0.6875, 0.75, 0.625, 0.75, 0.625, 0.75, 0.6875, 0.625, 0.1875, 0.625, 0.125, 0.625, 0.125, 0.625, 0.1875, 0.6094, 0.0625, 0.6172, 0.0625, 0.6172, 0.125, 0.6094, 0.125, 0.5625, 0.5, 0.5938, 0.5, 0.5938, 0.5, 0.5625, 0.5, 0.5938, 0.0625, 0.6094, 0.0625, 0.6094, 0.125, 0.5938, 0.125, 0.625, 0.625, 0.6172, 0.6875, 0.6172, 0.6875, 0.625, 0.625, 0.5625, 0.0625, 0.5938, 0.0625, 0.5938, 0.125, 0.5625, 0.125, 0.6172, 0.5625, 0.625, 0.5625, 0.625, 0.625, 0.5, 0.0625, 0.5625, 0.0625, 0.5625, 0.125, 0.5, 0.125, 0.6172, 0.6875, 0.6094, 0.75, 0.6094, 0.75, 0.6172, 0.6875, 0.375, 0.0625, 0.5, 0.0625, 0.5, 0.125, 0.375, 0.125, 0.375, 0.5625, 0.5, 0.5625, 0.5, 0.625, 0.375, 0.625, 0.625, 0.1875, 0.625, 0.125, 0.625, 0.125, 0.625, 0.1875, 0.75, 0.6875, 0.75, 0.625, 0.75, 0.625, 0.75, 0.6875, 0.75, 0.6875, 0.75, 0.625, 0.75, 0.625, 0.75, 0.6875, 0.625, 0.1875, 0.625, 0.125, 0.625, 0.125, 0.625, 0.1875, 0.625, 0.1875, 0.625, 0.125, 0.625, 0.125, 0.625, 0.1875, 0.75, 0.6875, 0.75, 0.625, 0.75, 0.625, 0.75, 0.6875, 0.375, 0.375, 0.375, 0.4375, 0.375, 0.4375, 0.375, 0.375, 0.7812, 0.5625, 0.8125, 0.5625, 0.8125, 0.625, 0.7812, 0.625, 0.75, 0.6875, 0.75, 0.625, 0.75, 0.625, 0.75, 0.6875, 0.8125, 0.5625, 0.875, 0.5625, 0.875, 0.625, 0.8125, 0.625, 0.375, 0.625, 0.375, 0.6875, 0.375, 0.6875, 0.375, 0.625, 0.6875, 0.5625, 0.75, 0.5625, 0.75, 0.625, 0.6875, 0.625, 0.625, 0.1875, 0.625, 0.125, 0.625, 0.125, 0.625, 0.1875, 0.375, 0.25, 0.375, 0.3125, 0.375, 0.3125, 0.375, 0.25, 0.5938, 0.5, 0.6094, 0.5, 0.6094, 0.5, 0.5938, 0.5, 0.6172, 0.0625, 0.625, 0.0625, 0.625, 0.125, 0.6172, 0.125, 0.6172, 0.5, 0.625, 0.5, 0.625, 0.5625, 0.6172, 0.5625, 0.375, 0.8125, 0.375, 0.875, 0.375, 0.875, 0.375, 0.8125, 0.625, 0.25, 0.625, 0.1875, 0.625, 0.1875, 0.625, 0.25, 0.6875, 0.5, 0.75, 0.5, 0.75, 0.5625, 0.6875, 0.5625, 0.375, 0.9062, 0.375, 0.9375, 0.375, 0.9375, 0.375, 0.9062, 0.8125, 0.5, 0.875, 0.5, 0.875, 0.5625, 0.8125, 0.5625, 0.7812, 0.5, 0.8125, 0.5, 0.8125, 0.5625, 0.7812, 0.5625, 0.375, 0.75, 0.375, 0.8125, 0.375, 0.8125, 0.375, 0.75, 0.625, 0.25, 0.625, 0.1875, 0.625, 0.1875, 0.625, 0.25, 0.625, 0.25, 0.625, 0.1875, 0.625, 0.1875, 0.625, 0.25, 0.625, 0.25, 0.625, 0.1875, 0.625, 0.1875, 0.625, 0.25, 0.375, 0.5, 0.5, 0.5, 0.5, 0.5625, 0.375, 0.5625, 0.625, 0.5625, 0.6875, 0.5625, 0.6875, 0.625, 0.625, 0.625, 0.5625, 0.75, 0.5, 0.6875, 0.5, 0.6875, 0.5625, 0.75, 0.5, 0.6875, 0.5, 0.625, 0.5, 0.625, 0.5, 0.6875, 0.5, 0.75, 0.5, 0.6875, 0.5625, 0.75, 0.625, 0.25, 0.625, 0.1875, 0.625, 0.1875, 0.625, 0.25, 0.625, 0.25, 0.625, 0.1875, 0.625, 0.1875, 0.625, 0.25, 0.75, 0.5, 0.7812, 0.5, 0.7812, 0.5625, 0.75, 0.5625, 0.375, 0.125, 0.375, 0.1875, 0.375, 0.1875, 0.375, 0.125, 0.75, 0.625, 0.75, 0.5625, 0.75, 0.5625, 0.75, 0.625, 0.75, 0.625, 0.75, 0.5625, 0.75, 0.5625, 0.75, 0.625, 0.6094, 0.125, 0.6172, 0.125, 0.6172, 0.1875, 0.6094, 0.1875, 0.5938, 0.125, 0.6094, 0.125, 0.6094, 0.1875, 0.5938, 0.1875, 0.5625, 0.125, 0.5938, 0.125, 0.5938, 0.1875, 0.5625, 0.1875, 0.5, 0.125, 0.5625, 0.125, 0.5625, 0.1875, 0.5, 0.1875, 0.375, 0.125, 0.5, 0.125, 0.5, 0.1875, 0.375, 0.1875, 0.75, 0.625, 0.75, 0.5625, 0.75, 0.5625, 0.75, 0.625, 0.75, 0.625, 0.75, 0.5625, 0.75, 0.5625, 0.75, 0.625, 0.75, 0.625, 0.75, 0.5625, 0.75, 0.5625, 0.75, 0.625, 0.75, 0.625, 0.75, 0.5625, 0.75, 0.5625, 0.75, 0.625, 0.6172, 0.125, 0.625, 0.125, 0.625, 0.1875, 0.6172, 0.1875, 0.6172, 0.0, 0.625, 0.0, 0.625, 0.0625, 0.6172, 0.0625, 0.75, 0.75, 0.75, 0.6875, 0.75, 0.6875, 0.75, 0.75, 0.75, 0.75, 0.75, 0.6875, 0.75, 0.6875, 0.75, 0.75, 0.75, 0.75, 0.75, 0.6875, 0.75, 0.6875, 0.75, 0.75, 0.75, 0.75, 0.75, 0.6875, 0.75, 0.6875, 0.75, 0.75, 0.375, 0.0, 0.5, 0.0, 0.5, 0.0625, 0.375, 0.0625, 0.5, 0.0, 0.5625, 0.0, 0.5625, 0.0625, 0.5, 0.0625, 0.5625, 0.0, 0.5938, 0.0, 0.5938, 0.0625, 0.5625, 0.0625, 0.5938, 0.0, 0.6094, 0.0, 0.6094, 0.0625, 0.5938, 0.0625, 0.6094, 0.0, 0.6172, 0.0, 0.6172, 0.0625, 0.6094, 0.0625, 0.75, 0.75, 0.75, 0.6875, 0.75, 0.6875, 0.75, 0.75, 0.75, 0.75, 0.75, 0.6875, 0.75, 0.6875, 0.75, 0.75, 0.375, 0.6875, 0.375, 0.75, 0.375, 0.75, 0.375, 0.6875, 0.75, 0.625, 0.7812, 0.625, 0.7812, 0.6875, 0.75, 0.6875, 0.625, 0.125, 0.625, 0.0625, 0.625, 0.0625, 0.625, 0.125, 0.625, 0.125, 0.625, 0.0625, 0.625, 0.0625, 0.625, 0.125, 0.5, 0.5625, 0.5625, 0.5, 0.5625, 0.5, 0.5, 0.5625, 0.375, 0.4375, 0.375, 0.5, 0.375, 0.5, 0.375, 0.4375, 0.625, 0.625, 0.625, 0.6875, 0.6172, 0.6875, 0.625, 0.625, 0.6875, 0.625, 0.6875, 0.6875, 0.625, 0.6875, 0.375, 0.625, 0.5, 0.625, 0.5, 0.6875, 0.375, 0.6875, 0.625, 0.125, 0.625, 0.0625, 0.625, 0.0625, 0.625, 0.125, 0.625, 0.125, 0.625, 0.0625, 0.625, 0.0625, 0.625, 0.125, 0.625, 0.125, 0.625, 0.0625, 0.625, 0.0625, 0.625, 0.125, 0.375, 0.9375, 0.375, 1.0, 0.375, 1.0, 0.375, 0.9375, 0.7812, 0.625, 0.8125, 0.625, 0.8125, 0.6875, 0.7812, 0.6875, 0.8125, 0.625, 0.875, 0.625, 0.875, 0.6875, 0.8125, 0.6875, 0.375, 0.5625, 0.375, 0.625, 0.375, 0.625, 0.375, 0.5625, 0.6875, 0.625, 0.75, 0.625, 0.75, 0.6875, 0.6875, 0.6875, 0.625, 0.125, 0.625, 0.0625, 0.625, 0.0625, 0.625, 0.125, 0.375, 0.0, 0.375, 0.0625, 0.375, 0.0625, 0.375, 0.0, 0.5, 0.5, 0.5625, 0.5, 0.5, 0.5625, 0.6094, 0.5, 0.6172, 0.5, 0.6172, 0.5625, 0.375, 0.5, 0.375, 0.5625, 0.375, 0.5625, 0.375, 0.5, 0.5938, 0.75, 0.5625, 0.75, 0.5625, 0.75, 0.5938, 0.75, 0.625, 0.5, 0.6875, 0.5, 0.6875, 0.5625, 0.625, 0.5625, 0.6094, 0.5, 0.6172, 0.5625, 0.6172, 0.5625, 0.6094, 0.5, 0.6172, 0.5625, 0.625, 0.625, 0.625, 0.625, 0.6172, 0.5625, 0.6094, 0.375, 0.6172, 0.375, 0.6172, 0.4375, 0.6094, 0.4375, 0.6094, 0.75, 0.6172, 0.75, 0.6172, 0.8125, 0.6094, 0.8125, 0.5938, 0.375, 0.6094, 0.375, 0.6094, 0.4375, 0.5938, 0.4375, 0.5938, 0.75, 0.6094, 0.75, 0.6094, 0.8125, 0.5938, 0.8125, 0.5625, 0.375, 0.5938, 0.375, 0.5938, 0.4375, 0.5625, 0.4375, 0.5625, 0.75, 0.5938, 0.75, 0.5938, 0.8125, 0.5625, 0.8125, 0.5, 0.375, 0.5625, 0.375, 0.5625, 0.4375, 0.5, 0.4375, 0.5, 0.75, 0.5625, 0.75, 0.5625, 0.8125, 0.5, 0.8125, 0.375, 0.375, 0.5, 0.375, 0.5, 0.4375, 0.375, 0.4375, 0.375, 0.75, 0.5, 0.75, 0.5, 0.8125, 0.375, 0.8125, 0.6172, 0.75, 0.625, 0.75, 0.625, 0.8125, 0.6172, 0.8125, 0.625, 0.6875, 0.6875, 0.6875, 0.6875, 0.75, 0.625, 0.75, 0.375, 0.875, 0.375, 0.9062, 0.375, 0.9062, 0.375, 0.875, 0.6172, 0.375, 0.625, 0.375, 0.625, 0.4375, 0.6172, 0.4375, 0.625, 0.125, 0.625, 0.0625, 0.625, 0.0625, 0.625, 0.125, 0.75, 0.75, 0.75, 0.6875, 0.75, 0.6875, 0.75, 0.75, 0.75, 0.625, 0.75, 0.5625, 0.75, 0.5625, 0.75, 0.625, 0.625, 0.25, 0.625, 0.1875, 0.625, 0.1875, 0.625, 0.25, 0.625, 0.1875, 0.625, 0.125, 0.625, 0.125, 0.625, 0.1875, 0.75, 0.6875, 0.75, 0.625, 0.75, 0.625, 0.75, 0.6875, 0.625, 0.9375, 0.625, 0.9062, 0.625, 0.9062, 0.625, 0.9375, 0.625, 0.375, 0.625, 0.3438, 0.625, 0.3438, 0.625, 0.375, 0.625, 0.3438, 0.625, 0.3125, 0.625, 0.3125, 0.625, 0.3438, 0.625, 1.0, 0.625, 0.9375, 0.625, 0.9375, 0.625, 1.0, 0.75, 0.5625, 0.75, 0.5, 0.75, 0.5, 0.75, 0.5625, 0.625, 0.9062, 0.625, 0.875, 0.625, 0.875, 0.625, 0.9062, 0.625, 0.3125, 0.625, 0.25, 0.625, 0.25, 0.625, 0.3125, 0.625, 0.0625, 0.625, 0.0, 0.625, 0.0, 0.625, 0.0625, 0.375, 0.0, 0.375, 0.0625, 0.375, 0.0625, 0.375, 0.3984, 0.375, 0.4531, 0.375, 0.4063, 0.375, 0.3594, 0.375, 0.3125, 0.25, 0.5, 0.3125, 0.4062, 0.375, 0.3125, 0.1875, 0.625, 0.375, 0.0625, 0.375, 0.125, 0.125, 0.5625, 0.375, 0.1875, 0.375, 0.25, 0.375, 0.1875, 0.375, 0.625, 0.375, 0.75, 0.375, 0.75, 0.375, 0.25, 0.375, 0.3125, 0.375, 0.3125, 0.375, 0.6875, 0.375, 0.75, 0.375, 0.75, 0.1875, 0.5, 0.125, 0.5625, 0.375, 0.25, 0.375, 0.0625, 0.375, 0.125, 0.375, 0.0625, 0.375, 0.3125, 0.375, 0.3438, 0.375, 0.3125, 0.375, 0.4375, 0.375, 0.5, 0.375, 0.5, 0.375, 0.3438, 0.25, 0.5, 0.375, 0.3125, 0.375, 0.9062, 0.1875, 0.75, 0.375, 0.875, 0.125, 0.5625, 0.1875, 0.5, 0.1875, 0.625, 0.375, 0.3438, 0.375, 0.375, 0.375, 0.375, 0.375, 0.9375, 0.375, 1.0, 0.375, 0.9375, 0.375, 0.125, 0.375, 0.1875, 0.375, 0.1875, 0.375, 0.625, 0.375, 0.6875, 0.375, 0.625, 0.375, 0.8125, 0.375, 0.875, 0.375, 0.875, 0.375, 0.625, 0.375, 0.6875, 0.375, 0.75, 0.1875, 0.75, 0.125, 0.6875, 0.1875, 0.625, 0.375, 0.8125, 0.25, 0.75, 0.375, 0.75, 0.375, 0.875, 0.375, 0.9062, 0.375, 0.875, 0.375, 0.9062, 0.375, 0.9375, 0.375, 0.9375, 0.375, 0.5625, 0.375, 0.625, 0.375, 0.5, 0.375, 0.375, 0.375, 0.4375, 0.375, 0.375, 0.375, 0.75, 0.375, 0.8125, 0.375, 0.75, 0.375, 0.5625, 0.375, 0.625, 0.375, 0.625, 0.125, 0.6875, 0.375, 0.9375, 0.375, 1.0, 0.1875, 0.75, 0.375, 0.3125, 0.375, 0.3125, 0.1875, 0.75, 0.375, 0.5, 0.375, 0.625, 0.375, 0.5, 0.3047, 0.7812, 0.2344, 0.75, 0.2812, 0.75, 0.3281, 0.75, 0.1875, 0.625, 0.375, 0.3125, 0.1875, 0.75, 0.375, 0.75, 0.25, 0.75, 0.3125, 0.75, 0.375, 0.75, 0.1875, 0.625, 0.1875, 0.5, 0.1875, 0.5, 0.375, 0.875, 0.1875, 0.75, 0.1875, 0.75, 0.2812, 0.8125, 0.1875, 0.75, 0.1875, 0.625, 0.1875, 0.75, 0.375, 0.625, 0.375, 0.75, 0.375, 0.5, 0.375, 0.375, 0.375, 0.5, 0.375, 0.5, 0.375, 0.4375, 0.375, 0.4531, 0.375, 0.5, 0.375, 0.5, 0.375, 0.4531, 0.2344, 0.75, 0.1875, 0.75, 0.1875, 0.75, 0.2344, 0.75, 0.375, 0.4531, 0.375, 0.5, 0.375, 0.5, 0.375, 0.4531, 0.375, 0.5, 0.375, 0.75, 0.375, 0.75, 0.375, 0.5, 0.2344, 0.75, 0.1875, 0.75, 0.1875, 0.75, 0.2344, 0.75, 0.1875, 0.75, 0.375, 0.3125, 0.375, 0.3125, 0.1875, 0.75, 0.2344, 0.75, 0.1875, 0.75, 0.1875, 0.75, 0.2344, 0.75, 0.375, 0.5, 0.375, 0.75, 0.375, 0.75, 0.375, 0.5, 0.375, 0.4531, 0.375, 0.5, 0.375, 0.5, 0.375, 0.4531, 0.375, 0.5, 0.375, 0.75, 0.375, 0.75, 0.375, 0.5, 0.375, 0.4531, 0.375, 0.5, 0.375, 0.5, 0.375, 0.4531, 0.1875, 0.75, 0.375, 0.3125, 0.375, 0.3125, 0.1875, 0.75, 0.3281, 0.75, 0.375, 0.4531, 0.375, 0.5, 0.375, 0.75, 0.1875, 0.75, 0.375, 0.3125, 0.375, 0.3125, 0.1875, 0.75, 0.375, 0.75, 0.375, 0.75, 0.375, 0.75, 0.375, 0.75, 0.375, 0.5, 0.375, 0.75, 0.375, 0.75, 0.375, 0.5, 0.2344, 0.75, 0.1875, 0.75, 0.1875, 0.75, 0.2344, 0.75, 0.3281, 0.75, 0.375, 0.75, 0.375, 0.75, 0.3281, 0.75, 0.2344, 0.75, 0.1875, 0.75, 0.1875, 0.75, 0.2344, 0.75, 0.1875, 0.75, 0.1875, 0.75, 0.1875, 0.75, 0.1875, 0.75, 0.625, 0.625, 0.6172, 0.6875, 0.6172, 0.6875, 0.625, 0.625, 0.6094, 0.5, 0.6172, 0.5625, 0.6172, 0.5625, 0.6094, 0.5, 0.5938, 0.75, 0.5625, 0.75, 0.5625, 0.75, 0.5938, 0.75, 0.5625, 0.75, 0.5, 0.6875, 0.5, 0.6875, 0.5625, 0.75, 0.6094, 0.75, 0.5938, 0.75, 0.5938, 0.75, 0.6094, 0.75, 0.6172, 0.5625, 0.625, 0.625, 0.625, 0.625, 0.6172, 0.5625, 0.5, 0.5625, 0.5625, 0.5, 0.5625, 0.5, 0.5, 0.5625, 0.5625, 0.5, 0.5938, 0.5, 0.5938, 0.5, 0.5625, 0.5, 0.5938, 0.5, 0.6094, 0.5, 0.6094, 0.5, 0.5938, 0.5, 0.6172, 0.6875, 0.6094, 0.75, 0.6094, 0.75, 0.6172, 0.6875, 0.5, 0.625, 0.5, 0.5625, 0.5, 0.5625, 0.5, 0.625, 0.5, 0.6875, 0.5, 0.625, 0.5, 0.625, 0.5, 0.6875, 0.5, 0.6875, 0.5, 0.625, 0.5, 0.625, 0.5, 0.6875, 0.625, 0.625, 0.6172, 0.6875, 0.6172, 0.6875, 0.625, 0.625, 0.6094, 0.5, 0.6172, 0.5625, 0.6172, 0.5625, 0.6094, 0.5, 0.5625, 0.75, 0.5, 0.6875, 0.5, 0.6875, 0.5625, 0.75, 0.5938, 0.75, 0.5625, 0.75, 0.5625, 0.75, 0.5938, 0.75, 0.6094, 0.75, 0.5938, 0.75, 0.5938, 0.75, 0.6094, 0.75, 0.6172, 0.5625, 0.625, 0.625, 0.625, 0.625, 0.6172, 0.5625, 0.5, 0.5625, 0.5625, 0.5, 0.5625, 0.5, 0.5, 0.5625, 0.5625, 0.5, 0.5938, 0.5, 0.5938, 0.5, 0.5625, 0.5, 0.5938, 0.5, 0.6094, 0.5, 0.6094, 0.5, 0.5938, 0.5, 0.6172, 0.6875, 0.6094, 0.75, 0.6094, 0.75, 0.6172, 0.6875, 0.5, 0.625, 0.5, 0.5625, 0.5, 0.5625, 0.5, 0.625, 0.625, 0.625, 0.6172, 0.6875, 0.6172, 0.6875, 0.625, 0.625, 0.5938, 0.75, 0.5625, 0.75, 0.5625, 0.75, 0.5938, 0.75, 0.6094, 0.5, 0.6172, 0.5625, 0.6172, 0.5625, 0.6094, 0.5, 0.5625, 0.75, 0.5, 0.6875, 0.5, 0.6875, 0.5625, 0.75, 0.6094, 0.75, 0.5938, 0.75, 0.5938, 0.75, 0.6094, 0.75, 0.6172, 0.5625, 0.625, 0.625, 0.625, 0.625, 0.6172, 0.5625, 0.5, 0.5625, 0.5625, 0.5, 0.5625, 0.5, 0.5, 0.5625, 0.5625, 0.5, 0.5938, 0.5, 0.5938, 0.5, 0.5625, 0.5, 0.5938, 0.5, 0.6094, 0.5, 0.6094, 0.5, 0.5938, 0.5, 0.6172, 0.6875, 0.6094, 0.75, 0.6094, 0.75, 0.6172, 0.6875, 0.5, 0.625, 0.5, 0.5625, 0.5, 0.5625, 0.5, 0.625, 0.5, 0.6875, 0.5, 0.625, 0.5, 0.625, 0.5, 0.6875, 0.5625, 0.625, 0.5938, 0.6875, 0.5938, 0.6875, 0.5625, 0.625, 0.6094, 0.75, 0.5938, 0.6875, 0.5938, 0.6875, 0.6094, 0.75, 0.6172, 0.6875, 0.6094, 0.625, 0.6172, 0.5625, 0.625, 0.625, 0.5938, 0.6875, 0.5625, 0.625, 0.5938, 0.5625, 0.6094, 0.625, 0.5625, 0.5, 0.5938, 0.5625, 0.5625, 0.625, 0.5, 0.5625, 0.5, 0.625, 0.5, 0.5625, 0.5625, 0.625, 0.5, 0.625, 0.5625, 0.625, 0.5, 0.6875, 0.5938, 0.75, 0.5938, 0.6875, 0.6094, 0.75, 0.5938, 0.5, 0.6094, 0.5, 0.5938, 0.5625, 0.6094, 0.5, 0.6172, 0.5625, 0.6172, 0.5625, 0.6094, 0.5, 0.5938, 0.6875, 0.5938, 0.75, 0.5625, 0.75, 0.5625, 0.5, 0.5938, 0.5, 0.5938, 0.5625, 0.6172, 0.6875, 0.6094, 0.75, 0.5938, 0.6875, 0.6094, 0.625, 0.5938, 0.6875, 0.6094, 0.625, 0.6094, 0.625, 0.5938, 0.6875, 0.6094, 0.625, 0.6172, 0.6875, 0.6172, 0.6875, 0.6094, 0.625, 0.6172, 0.6875, 0.6094, 0.75, 0.6094, 0.75, 0.6172, 0.6875, 0.5938, 0.6875, 0.5625, 0.75, 0.5, 0.6875, 0.5625, 0.625, 0.5, 0.6875, 0.5625, 0.625, 0.5625, 0.625, 0.5, 0.6875, 0.5625, 0.75, 0.5, 0.6875, 0.5, 0.6875, 0.5625, 0.75, 0.5938, 0.6875, 0.5625, 0.75, 0.5625, 0.75, 0.5938, 0.6875, 0.6094, 0.5, 0.6172, 0.5625, 0.6094, 0.625, 0.5938, 0.5625, 0.5938, 0.5625, 0.6094, 0.5, 0.6094, 0.5, 0.5938, 0.5625, 0.6094, 0.625, 0.5938, 0.5625, 0.5938, 0.5625, 0.6094, 0.625, 0.6172, 0.5625, 0.6094, 0.625, 0.6094, 0.625, 0.6172, 0.5625, 0.1875, 0.75, 0.1875, 0.75, 0.1875, 0.75, 0.1875, 0.75, 0.2344, 0.75, 0.1875, 0.75, 0.1875, 0.75, 0.2344, 0.75, 0.375, 0.5, 0.375, 0.75, 0.375, 0.75, 0.375, 0.5, 0.375, 0.75, 0.375, 0.75, 0.375, 0.75, 0.375, 0.75, 0.1875, 0.75, 0.375, 0.3125, 0.375, 0.3125, 0.1875, 0.75, 0.375, 0.4531, 0.375, 0.5, 0.375, 0.5, 0.375, 0.4531, 0.375, 0.4531, 0.375, 0.5, 0.375, 0.5, 0.375, 0.4531, 0.1875, 0.75, 0.375, 0.3125, 0.375, 0.3125, 0.1875, 0.75, 0.375, 0.5, 0.375, 0.75, 0.375, 0.75, 0.375, 0.5, 0.2344, 0.75, 0.1875, 0.75, 0.1875, 0.75, 0.2344, 0.75, 0.1875, 0.75, 0.1875, 0.75, 0.1875, 0.75, 0.1875, 0.75, 0.375, 0.75, 0.375, 0.75, 0.375, 0.75, 0.375, 0.75, 0.375, 0.75, 0.375, 0.75, 0.375, 0.75, 0.375, 0.75, 0.1875, 0.75, 0.1875, 0.75, 0.1875, 0.75, 0.1875, 0.75, 0.2344, 0.75, 0.1875, 0.75, 0.1875, 0.75, 0.2344, 0.75, 0.375, 0.5, 0.375, 0.75, 0.375, 0.75, 0.375, 0.5, 0.1875, 0.75, 0.375, 0.3125, 0.375, 0.3125, 0.1875, 0.75, 0.375, 0.4531, 0.375, 0.5, 0.375, 0.5, 0.375, 0.4531, 0.375, 0.3594, 0.375, 0.4062, 0.375, 0.4062, 0.375, 0.3594, 0.3281, 0.75, 0.2812, 0.75, 0.2812, 0.75, 0.3281, 0.75, 0.3281, 0.75, 0.2812, 0.75, 0.2812, 0.75, 0.3281, 0.75, 0.375, 0.3594, 0.375, 0.4062, 0.375, 0.4062, 0.375, 0.3594, 0.375, 0.3594, 0.375, 0.4062, 0.375, 0.4062, 0.375, 0.3594, 0.3281, 0.75, 0.2812, 0.75, 0.2812, 0.75, 0.3281, 0.75, 0.3281, 0.75, 0.2812, 0.75, 0.2812, 0.75, 0.3281, 0.75, 0.2344, 0.75, 0.2812, 0.75, 0.2812, 0.75, 0.2344, 0.75, 0.3281, 0.75, 0.2812, 0.75, 0.2812, 0.75, 0.3281, 0.75, 0.2344, 0.75, 0.375, 0.3594, 0.375, 0.4062, 0.2812, 0.75, 0.375, 0.3594, 0.375, 0.4062, 0.375, 0.4062, 0.375, 0.3594, 0.375, 0.3594, 0.375, 0.4062, 0.375, 0.4062, 0.375, 0.3594, 0.3281, 0.75, 0.2812, 0.75, 0.2812, 0.75, 0.3281, 0.75, 0.3281, 0.75, 0.2812, 0.75, 0.2812, 0.75, 0.3281, 0.75, 0.375, 0.3594, 0.375, 0.4063, 0.375, 0.4062, 0.375, 0.3594, 0.3281, 0.75, 0.2812, 0.75, 0.2812, 0.75, 0.3281, 0.75, 0.375, 0.3594, 0.375, 0.4062, 0.375, 0.4062, 0.375, 0.3594, 0.375, 0.3125, 0.375, 0.3594, 0.375, 0.3594, 0.375, 0.3125, 0.375, 0.3125, 0.375, 0.3594, 0.375, 0.3594, 0.375, 0.3125, 0.375, 0.3125, 0.375, 0.3594, 0.375, 0.3594, 0.375, 0.3125, 0.375, 0.3125, 0.375, 0.3594, 0.375, 0.3594, 0.375, 0.3125, 0.1875, 0.75, 0.375, 0.3125, 0.375, 0.3594, 0.2344, 0.75, 0.1875, 0.75, 0.2344, 0.75, 0.2344, 0.75, 0.1875, 0.75, 0.375, 0.3125, 0.375, 0.3594, 0.375, 0.3594, 0.375, 0.3125, 0.375, 0.3125, 0.375, 0.3594, 0.375, 0.3594, 0.375, 0.3125, 0.375, 0.3125, 0.375, 0.3594, 0.375, 0.3594, 0.375, 0.3125, 0.2812, 0.75, 0.2344, 0.75, 0.2344, 0.75, 0.2812, 0.75, 0.2812, 0.75, 0.2344, 0.75, 0.2344, 0.75, 0.2812, 0.75, 0.2812, 0.75, 0.2344, 0.75, 0.2344, 0.75, 0.2812, 0.75, 0.2812, 0.75, 0.2344, 0.75, 0.2344, 0.75, 0.2812, 0.75, 0.2812, 0.75, 0.2344, 0.75, 0.2344, 0.75, 0.2812, 0.75, 0.2812, 0.75, 0.2344, 0.75, 0.2344, 0.75, 0.2812, 0.75, 0.2812, 0.75, 0.2344, 0.75, 0.2344, 0.75, 0.2812, 0.75, 0.2812, 0.75, 0.2344, 0.75, 0.2344, 0.75, 0.2812, 0.75, 0.2812, 0.8125, 0.1875, 0.75, 0.2344, 0.75, 0.3047, 0.7812, 0.375, 0.3437, 0.375, 0.3984, 0.375, 0.3594, 0.375, 0.3125, 0.375, 0.375, 0.375, 0.4375, 0.375, 0.3984, 0.375, 0.3437, 0.375, 0.875, 0.2812, 0.8125, 0.3047, 0.7812, 0.375, 0.8125, 0.375, 0.75, 0.3281, 0.75, 0.3281, 0.75, 0.375, 0.75, 0.375, 0.75, 0.3281, 0.75, 0.3281, 0.75, 0.375, 0.75, 0.375, 0.75, 0.3281, 0.75, 0.3281, 0.75, 0.375, 0.75, 0.375, 0.75, 0.3281, 0.75, 0.3281, 0.75, 0.375, 0.75, 0.375, 0.75, 0.3281, 0.75, 0.3281, 0.75, 0.375, 0.75, 0.375, 0.75, 0.3281, 0.75, 0.3281, 0.75, 0.375, 0.75, 0.375, 0.75, 0.3281, 0.75, 0.3281, 0.75, 0.375, 0.75, 0.375, 0.75, 0.3281, 0.75, 0.3281, 0.75, 0.375, 0.75, 0.375, 0.4062, 0.375, 0.4531, 0.375, 0.4531, 0.375, 0.4062, 0.375, 0.4062, 0.375, 0.4531, 0.375, 0.4531, 0.375, 0.4062, 0.375, 0.4062, 0.375, 0.4531, 0.375, 0.4531, 0.375, 0.4062, 0.2812, 0.75, 0.3281, 0.75, 0.3281, 0.75, 0.2812, 0.75, 0.2812, 0.75, 0.375, 0.4062, 0.375, 0.4531, 0.3281, 0.75, 0.375, 0.4062, 0.375, 0.4531, 0.375, 0.4531, 0.375, 0.4062, 0.375, 0.4062, 0.375, 0.4531, 0.375, 0.4531, 0.375, 0.4062, 0.375, 0.4063, 0.375, 0.4531, 0.375, 0.4531, 0.375, 0.4062, 0.375, 0.4062, 0.375, 0.4531, 0.375, 0.4531, 0.375, 0.4062, 0.375, 0.8125, 0.3047, 0.7812, 0.3281, 0.75, 0.375, 0.75, 0.375, 0.4375, 0.375, 0.5, 0.375, 0.4531, 0.375, 0.3984])
me_cube_002.materials.append(mat_material_001)
me_cube_002.use_remesh_fix_poles = True
me_cube_002.use_remesh_preserve_attributes = False
me_cube_002.update()

# ---- objects
ob_empty = bpy.data.objects.new('Empty', None)
ob_empty_001 = bpy.data.objects.new('Empty.001', None)
ob_cube = bpy.data.objects.new('Cube', me_cube_002)

# ---- transforms, parenting, visibility, modifiers, constraints
ob_empty.location = (0.7214, 0.5655, 1.926)
ob_empty.rotation_euler = (1.571, 0.0, 0.0)
ob_empty.scale = (2.0, 2.0, 2.0)
ob_empty.empty_display_type = 'IMAGE'
ob_empty.empty_display_size = 5.0
ob_empty_001.location = (-3.021, 2.181, 2.017)
ob_empty_001.rotation_euler = (1.571, 0.0, 4.712)
ob_empty_001.scale = (2.0, 2.0, 2.0)
ob_empty_001.empty_display_type = 'IMAGE'
ob_empty_001.empty_display_size = 5.0
ob_cube.location = (0.315, -1.542, 1.21)
_m = ob_cube.modifiers.new('Mirror', 'MIRROR')
_m.use_clip = True
_m = ob_cube.modifiers.new('Smooth', 'SMOOTH')
_m.factor = 10.0
_m.iterations = 0

# ---- collection membership
col_collection.objects.link(ob_empty)
col_collection.objects.link(ob_empty_001)
col_collection.objects.link(ob_cube)

# ---- scene / render settings (as saved in the file)
scene.frame_start = 1; scene.frame_end = 250; scene.frame_set(1)
scene.render.engine = 'BLENDER_EEVEE_NEXT'
scene.cycles.sampling_pattern = 'TABULATED_SOBOL'
scene.cycles.use_light_tree = False
scene.view_settings.view_transform = 'Filmic'
bpy.context.view_layer.update()

# ---- added for rendering (the .blend has no active camera and no usable light): camera, sun
cam_auto = bpy.data.cameras.new('AutoCamera')
cam_auto.lens = 50.0
cam_auto.sensor_width = 36.0
cam_auto.clip_end = 1000.0
ob_auto_camera = bpy.data.objects.new('AutoCamera', cam_auto)
scene.collection.objects.link(ob_auto_camera)
ob_auto_camera.location = (10.7452, -13.7409, 10.3592)
ob_auto_camera.rotation_euler = (1.09748, -7.21219e-08, 0.694738)
scene.camera = ob_auto_camera
light_auto_sun = bpy.data.lights.new('AutoSun', 'SUN')
light_auto_sun.energy = 3.0
light_auto_sun.angle = 0.0523599
ob_auto_sun = bpy.data.objects.new('AutoSun', light_auto_sun)
scene.collection.objects.link(ob_auto_sun)
ob_auto_sun.rotation_euler = (0.872665, 0.174533, 0.523599)
bpy.context.view_layer.update()
